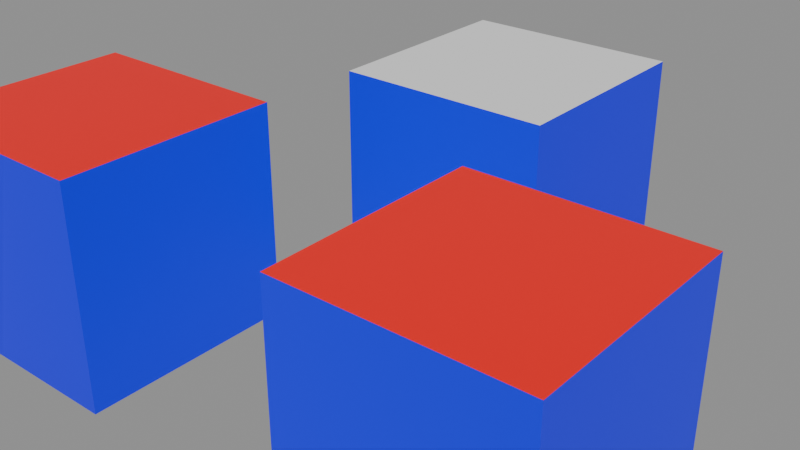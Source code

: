 # Source: instanced-slots.blend  (saved by Blender 5.2.45; exported with 4.5.12 LTS)
import bpy
from mathutils import Matrix  # noqa: F401  (used for matrix-valued properties, if any)

bpy.ops.wm.read_factory_settings(use_empty=True)
scene = bpy.context.scene
scene.name = 'Scene'

# ---- collections
col_props = bpy.data.collections.new('Props'); scene.collection.children.link(col_props)

# ---- materials (node trees are filled in below, after node groups)
mat_blue = bpy.data.materials.new('Blue')
mat_red = bpy.data.materials.new('Red')

# ---- material node trees
mat_blue.use_nodes = True; mat_blue.node_tree.nodes.clear()
_N = mat_blue.node_tree.nodes; _L = mat_blue.node_tree.links
n0 = _N.new('ShaderNodeBsdfPrincipled'); n0.name = 'Principled BSDF'; n0.location = (-200, 100)
n0.inputs[0].default_value = (0.0, 0.0, 1.0, 1.0)
n0.inputs[10].default_value = 0.005
n1 = _N.new('ShaderNodeOutputMaterial'); n1.name = 'Material Output'; n1.location = (200, 100)
_L.new(n0.outputs[0], n1.inputs[0])
n1.is_active_output = True
mat_red.use_nodes = True; mat_red.node_tree.nodes.clear()
_N = mat_red.node_tree.nodes; _L = mat_red.node_tree.links
n0 = _N.new('ShaderNodeBsdfPrincipled'); n0.name = 'Principled BSDF'; n0.location = (-200, 100)
n0.inputs[0].default_value = (1.0, 0.0, 0.0, 1.0)
n0.inputs[10].default_value = 0.005
n1 = _N.new('ShaderNodeOutputMaterial'); n1.name = 'Material Output'; n1.location = (200, 100)
_L.new(n0.outputs[0], n1.inputs[0])
n1.is_active_output = True

# ---- meshes
me_cube_001 = bpy.data.meshes.new('Cube.001')
me_cube_001.from_pydata([(-1.0, -1.0, -1.0), (-1.0, -1.0, 1.0), (-1.0, 1.0, -1.0), (-1.0, 1.0, 1.0), (1.0, -1.0, -1.0), (1.0, -1.0, 1.0), (1.0, 1.0, -1.0), (1.0, 1.0, 1.0)], [], [(0, 1, 3, 2), (2, 3, 7, 6), (6, 7, 5, 4), (4, 5, 1, 0), (2, 6, 4, 0), (7, 3, 1, 5)])
me_cube_001.polygons.foreach_set('material_index', [0, 0, 0, 0, 0, 1])
_uv = me_cube_001.uv_layers.new(name='UVMap')
_uv.uv.foreach_set('vector', [0.375, 0.0, 0.625, 0.0, 0.625, 0.25, 0.375, 0.25, 0.375, 0.25, 0.625, 0.25, 0.625, 0.5, 0.375, 0.5, 0.375, 0.5, 0.625, 0.5, 0.625, 0.75, 0.375, 0.75, 0.375, 0.75, 0.625, 0.75, 0.625, 1.0, 0.375, 1.0, 0.125, 0.5, 0.375, 0.5, 0.375, 0.75, 0.125, 0.75, 0.625, 0.5, 0.875, 0.5, 0.875, 0.75, 0.625, 0.75])
me_cube_001.materials.append(mat_blue)
me_cube_001.materials.append(None)
me_cube_001.update()
me_cube = bpy.data.meshes.new('Cube')
me_cube.from_pydata([(-1.0, -1.0, -1.0), (-1.0, -1.0, 1.0), (-1.0, 1.0, -1.0), (-1.0, 1.0, 1.0), (1.0, -1.0, -1.0), (1.0, -1.0, 1.0), (1.0, 1.0, -1.0), (1.0, 1.0, 1.0)], [], [(0, 1, 3, 2), (2, 3, 7, 6), (6, 7, 5, 4), (4, 5, 1, 0), (2, 6, 4, 0), (7, 3, 1, 5)])
me_cube.polygons.foreach_set('material_index', [0, 0, 0, 0, 0, 1])
_uv = me_cube.uv_layers.new(name='UVMap')
_uv.uv.foreach_set('vector', [0.375, 0.0, 0.625, 0.0, 0.625, 0.25, 0.375, 0.25, 0.375, 0.25, 0.625, 0.25, 0.625, 0.5, 0.375, 0.5, 0.375, 0.5, 0.625, 0.5, 0.625, 0.75, 0.375, 0.75, 0.375, 0.75, 0.625, 0.75, 0.625, 1.0, 0.375, 1.0, 0.125, 0.5, 0.375, 0.5, 0.375, 0.75, 0.125, 0.75, 0.625, 0.5, 0.875, 0.5, 0.875, 0.75, 0.625, 0.75])
me_cube.materials.append(mat_blue)
me_cube.materials.append(mat_red)
me_cube.update()

# ---- objects
ob_instance__2 = bpy.data.objects.new('Instance -2', None)
ob_instance_2 = bpy.data.objects.new('Instance 2', None)
ob_plain = bpy.data.objects.new('Plain', me_cube_001)
ob_cube = bpy.data.objects.new('Cube', me_cube)

# ---- transforms, parenting, visibility, modifiers, constraints
ob_instance__2.location = (-2.0, 0.0, 0.0)
ob_instance__2.instance_type = 'COLLECTION'
ob_instance_2.location = (2.0, 0.0, 0.0)
ob_instance_2.instance_type = 'COLLECTION'
ob_plain.location = (0.0, 3.0, 0.0)
ob_cube.location = (0.0, 0.0, 0.0)
ob_instance__2.instance_collection = col_props
ob_instance_2.instance_collection = col_props

# ---- collection membership
scene.collection.objects.link(ob_instance__2)
scene.collection.objects.link(ob_instance_2)
scene.collection.objects.link(ob_plain)
col_props.objects.link(ob_cube)
def _layer_coll(name, lc=None):
    lc = lc or bpy.context.view_layer.layer_collection
    for c in lc.children:
        if c.name == name: return c
        r = _layer_coll(name, c)
        if r: return r
_layer_coll('Props').exclude = True

# ---- scene / render settings (as saved in the file)
scene.frame_start = 1; scene.frame_end = 250; scene.frame_set(1)
scene.render.engine = 'BLENDER_EEVEE_NEXT'
scene.render.bake_bias = 0.0
scene.render.bake_samples = 0
scene.render.compositor_device = 'GPU'
scene.eevee.use_volume_custom_range = False
scene.eevee.fast_gi_thickness_near = 0.1
scene.eevee.fast_gi_thickness_far = 0.0
scene.eevee.ray_tracing_options.screen_trace_thickness = 0.1
bpy.context.view_layer.update()

# ---- added for rendering (the .blend has no active camera and no usable light): camera, sun + grey world if the file has none
cam_auto = bpy.data.cameras.new('AutoCamera')
cam_auto.lens = 50.0
cam_auto.sensor_width = 36.0
cam_auto.clip_end = 1000.0
ob_auto_camera = bpy.data.objects.new('AutoCamera', cam_auto)
scene.collection.objects.link(ob_auto_camera)
ob_auto_camera.location = (5.31501, -4.87801, 4.25201)
ob_auto_camera.rotation_euler = (1.09748, -7.21219e-08, 0.694738)
scene.camera = ob_auto_camera
light_auto_sun = bpy.data.lights.new('AutoSun', 'SUN')
light_auto_sun.energy = 3.0
light_auto_sun.angle = 0.0523599
ob_auto_sun = bpy.data.objects.new('AutoSun', light_auto_sun)
scene.collection.objects.link(ob_auto_sun)
ob_auto_sun.rotation_euler = (0.872665, 0.174533, 0.523599)
if scene.world is None:
    world_auto = bpy.data.worlds.new('AutoWorld')
    world_auto.color = (0.3, 0.3, 0.3)
    scene.world = world_auto
bpy.context.view_layer.update()
